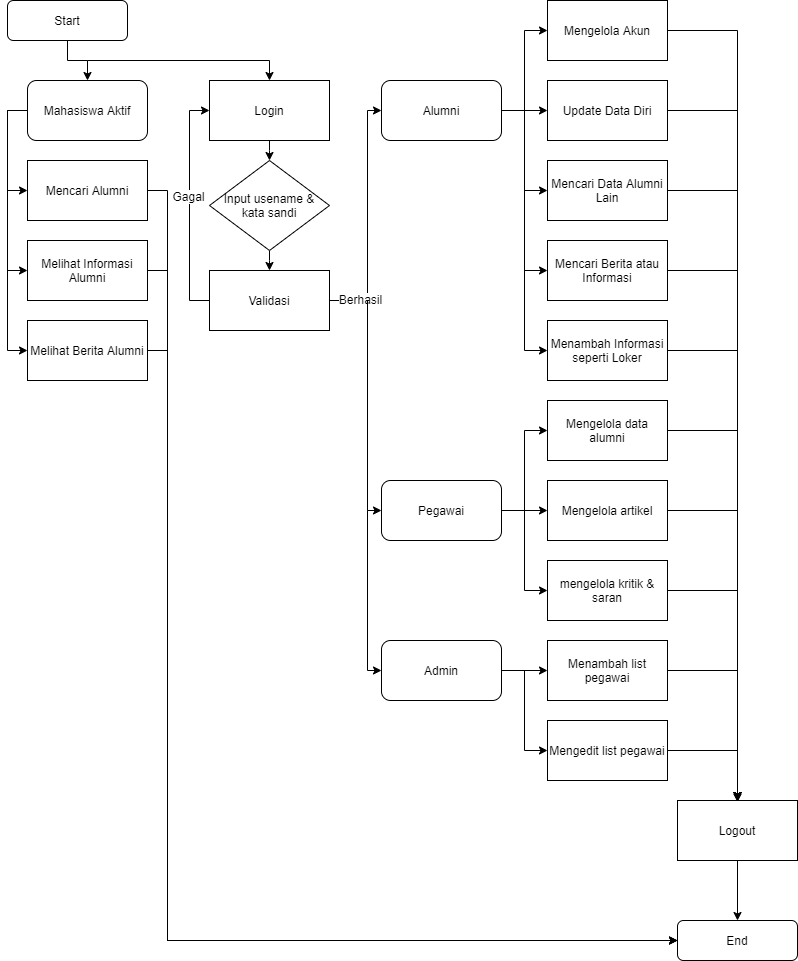

The diagram above was exported from draw.io. Its source (the exported page's mxGraphModel, read from the mxfile embedded in the PNG):
<mxGraphModel dx="868" dy="525" grid="1" gridSize="10" guides="1" tooltips="1" connect="1" arrows="1" fold="1" page="1" pageScale="1" pageWidth="827" pageHeight="1169" math="0" shadow="0">
  <root>
    <mxCell id="0" />
    <mxCell id="1" parent="0" />
    <mxCell id="U9tdC44hORJ29Tfvi-B1-14" style="edgeStyle=elbowEdgeStyle;rounded=0;orthogonalLoop=1;jettySize=auto;elbow=vertical;html=1;exitX=0.5;exitY=1;exitDx=0;exitDy=0;entryX=0.5;entryY=0;entryDx=0;entryDy=0;" parent="1" source="U9tdC44hORJ29Tfvi-B1-1" target="U9tdC44hORJ29Tfvi-B1-2" edge="1">
      <mxGeometry relative="1" as="geometry">
        <mxPoint x="70" y="110" as="targetPoint" />
      </mxGeometry>
    </mxCell>
    <mxCell id="U9tdC44hORJ29Tfvi-B1-1" value="Start" style="rounded=1;whiteSpace=wrap;html=1;" parent="1" vertex="1">
      <mxGeometry x="10" y="40" width="120" height="40" as="geometry" />
    </mxCell>
    <mxCell id="U9tdC44hORJ29Tfvi-B1-30" style="edgeStyle=orthogonalEdgeStyle;rounded=0;orthogonalLoop=1;jettySize=auto;html=1;entryX=0;entryY=0.5;entryDx=0;entryDy=0;" parent="1" source="U9tdC44hORJ29Tfvi-B1-2" target="U9tdC44hORJ29Tfvi-B1-4" edge="1">
      <mxGeometry relative="1" as="geometry">
        <Array as="points">
          <mxPoint x="10" y="150" />
          <mxPoint x="10" y="310" />
        </Array>
      </mxGeometry>
    </mxCell>
    <mxCell id="MFsc2imE2E8tIo3PStfZ-4" style="edgeStyle=orthogonalEdgeStyle;rounded=0;orthogonalLoop=1;jettySize=auto;html=1;entryX=0;entryY=0.5;entryDx=0;entryDy=0;" parent="1" source="U9tdC44hORJ29Tfvi-B1-2" target="MFsc2imE2E8tIo3PStfZ-3" edge="1">
      <mxGeometry relative="1" as="geometry">
        <mxPoint x="-10" y="430" as="targetPoint" />
        <Array as="points">
          <mxPoint x="10" y="150" />
          <mxPoint x="10" y="390" />
        </Array>
      </mxGeometry>
    </mxCell>
    <mxCell id="U9tdC44hORJ29Tfvi-B1-2" value="Mahasiswa Aktif" style="rounded=1;whiteSpace=wrap;html=1;" parent="1" vertex="1">
      <mxGeometry x="30" y="120" width="120" height="60" as="geometry" />
    </mxCell>
    <mxCell id="lmRzTSEGSh2SOCXOzFGq-2" style="edgeStyle=orthogonalEdgeStyle;rounded=0;orthogonalLoop=1;jettySize=auto;html=1;" edge="1" parent="1" source="U9tdC44hORJ29Tfvi-B1-4">
      <mxGeometry relative="1" as="geometry">
        <mxPoint x="680" y="980" as="targetPoint" />
        <Array as="points">
          <mxPoint x="170" y="310" />
          <mxPoint x="170" y="980" />
        </Array>
      </mxGeometry>
    </mxCell>
    <mxCell id="U9tdC44hORJ29Tfvi-B1-4" value="Melihat Informasi Alumni" style="rounded=0;whiteSpace=wrap;html=1;" parent="1" vertex="1">
      <mxGeometry x="30" y="280" width="120" height="60" as="geometry" />
    </mxCell>
    <mxCell id="U9tdC44hORJ29Tfvi-B1-16" style="edgeStyle=elbowEdgeStyle;rounded=0;orthogonalLoop=1;jettySize=auto;elbow=vertical;html=1;entryX=0.5;entryY=0;entryDx=0;entryDy=0;" parent="1" target="U9tdC44hORJ29Tfvi-B1-5" edge="1">
      <mxGeometry relative="1" as="geometry">
        <mxPoint x="90" y="100" as="sourcePoint" />
        <Array as="points">
          <mxPoint x="190" y="100" />
        </Array>
      </mxGeometry>
    </mxCell>
    <mxCell id="U9tdC44hORJ29Tfvi-B1-19" value="" style="edgeStyle=elbowEdgeStyle;rounded=0;orthogonalLoop=1;jettySize=auto;elbow=vertical;html=1;" parent="1" source="U9tdC44hORJ29Tfvi-B1-5" target="U9tdC44hORJ29Tfvi-B1-18" edge="1">
      <mxGeometry relative="1" as="geometry" />
    </mxCell>
    <mxCell id="U9tdC44hORJ29Tfvi-B1-5" value="Login" style="rounded=0;whiteSpace=wrap;html=1;" parent="1" vertex="1">
      <mxGeometry x="212" y="120" width="120" height="60" as="geometry" />
    </mxCell>
    <mxCell id="U9tdC44hORJ29Tfvi-B1-21" style="edgeStyle=elbowEdgeStyle;rounded=0;orthogonalLoop=1;jettySize=auto;elbow=vertical;html=1;entryX=0;entryY=0.5;entryDx=0;entryDy=0;" parent="1" source="U9tdC44hORJ29Tfvi-B1-6" target="U9tdC44hORJ29Tfvi-B1-5" edge="1">
      <mxGeometry relative="1" as="geometry">
        <Array as="points">
          <mxPoint x="192" y="230" />
        </Array>
      </mxGeometry>
    </mxCell>
    <mxCell id="U9tdC44hORJ29Tfvi-B1-28" value="Gagal" style="edgeLabel;html=1;align=center;verticalAlign=middle;resizable=0;points=[];fontSize=12;" parent="U9tdC44hORJ29Tfvi-B1-21" vertex="1" connectable="0">
      <mxGeometry x="0.087" y="2" relative="1" as="geometry">
        <mxPoint as="offset" />
      </mxGeometry>
    </mxCell>
    <mxCell id="U9tdC44hORJ29Tfvi-B1-33" style="edgeStyle=orthogonalEdgeStyle;rounded=0;orthogonalLoop=1;jettySize=auto;html=1;entryX=0;entryY=0.5;entryDx=0;entryDy=0;" parent="1" source="U9tdC44hORJ29Tfvi-B1-6" target="U9tdC44hORJ29Tfvi-B1-32" edge="1">
      <mxGeometry relative="1" as="geometry">
        <Array as="points">
          <mxPoint x="370" y="340" />
          <mxPoint x="370" y="150" />
        </Array>
      </mxGeometry>
    </mxCell>
    <mxCell id="U9tdC44hORJ29Tfvi-B1-36" value="Berhasil" style="edgeLabel;html=1;align=center;verticalAlign=middle;resizable=0;points=[];fontSize=12;" parent="U9tdC44hORJ29Tfvi-B1-33" vertex="1" connectable="0">
      <mxGeometry x="-0.7529" y="2" relative="1" as="geometry">
        <mxPoint as="offset" />
      </mxGeometry>
    </mxCell>
    <mxCell id="U9tdC44hORJ29Tfvi-B1-6" value="Validasi" style="rounded=0;whiteSpace=wrap;html=1;" parent="1" vertex="1">
      <mxGeometry x="212" y="310" width="120" height="60" as="geometry" />
    </mxCell>
    <mxCell id="U9tdC44hORJ29Tfvi-B1-20" value="" style="edgeStyle=elbowEdgeStyle;rounded=0;orthogonalLoop=1;jettySize=auto;elbow=vertical;html=1;" parent="1" source="U9tdC44hORJ29Tfvi-B1-18" target="U9tdC44hORJ29Tfvi-B1-6" edge="1">
      <mxGeometry relative="1" as="geometry" />
    </mxCell>
    <mxCell id="U9tdC44hORJ29Tfvi-B1-18" value="Input usename &amp;amp;&lt;br&gt;kata sandi" style="rhombus;whiteSpace=wrap;html=1;" parent="1" vertex="1">
      <mxGeometry x="212" y="200" width="120" height="90" as="geometry" />
    </mxCell>
    <mxCell id="U9tdC44hORJ29Tfvi-B1-31" style="edgeStyle=orthogonalEdgeStyle;rounded=0;orthogonalLoop=1;jettySize=auto;html=1;exitX=0;exitY=0.5;exitDx=0;exitDy=0;entryX=0;entryY=0.5;entryDx=0;entryDy=0;" parent="1" target="U9tdC44hORJ29Tfvi-B1-29" edge="1">
      <mxGeometry relative="1" as="geometry">
        <mxPoint x="10" y="230" as="sourcePoint" />
      </mxGeometry>
    </mxCell>
    <mxCell id="lmRzTSEGSh2SOCXOzFGq-1" style="edgeStyle=orthogonalEdgeStyle;rounded=0;orthogonalLoop=1;jettySize=auto;html=1;entryX=0;entryY=0.5;entryDx=0;entryDy=0;" edge="1" parent="1" source="U9tdC44hORJ29Tfvi-B1-29" target="XFvTqgey78SoIiT7OHAx-11">
      <mxGeometry relative="1" as="geometry">
        <Array as="points">
          <mxPoint x="170" y="230" />
          <mxPoint x="170" y="980" />
        </Array>
      </mxGeometry>
    </mxCell>
    <mxCell id="U9tdC44hORJ29Tfvi-B1-29" value="Mencari Alumni" style="rounded=0;whiteSpace=wrap;html=1;" parent="1" vertex="1">
      <mxGeometry x="30" y="200" width="120" height="60" as="geometry" />
    </mxCell>
    <mxCell id="U9tdC44hORJ29Tfvi-B1-41" style="edgeStyle=orthogonalEdgeStyle;rounded=0;orthogonalLoop=1;jettySize=auto;html=1;entryX=0;entryY=0.5;entryDx=0;entryDy=0;" parent="1" source="U9tdC44hORJ29Tfvi-B1-32" target="U9tdC44hORJ29Tfvi-B1-40" edge="1">
      <mxGeometry relative="1" as="geometry" />
    </mxCell>
    <mxCell id="U9tdC44hORJ29Tfvi-B1-42" style="edgeStyle=orthogonalEdgeStyle;rounded=0;orthogonalLoop=1;jettySize=auto;html=1;entryX=0;entryY=0.5;entryDx=0;entryDy=0;" parent="1" source="U9tdC44hORJ29Tfvi-B1-32" target="U9tdC44hORJ29Tfvi-B1-38" edge="1">
      <mxGeometry relative="1" as="geometry" />
    </mxCell>
    <mxCell id="U9tdC44hORJ29Tfvi-B1-43" style="edgeStyle=orthogonalEdgeStyle;rounded=0;orthogonalLoop=1;jettySize=auto;html=1;entryX=0;entryY=0.5;entryDx=0;entryDy=0;" parent="1" source="U9tdC44hORJ29Tfvi-B1-32" target="U9tdC44hORJ29Tfvi-B1-39" edge="1">
      <mxGeometry relative="1" as="geometry" />
    </mxCell>
    <mxCell id="86czBKfdlnJxoZ-50mi9-4" style="edgeStyle=orthogonalEdgeStyle;rounded=0;orthogonalLoop=1;jettySize=auto;html=1;entryX=0;entryY=0.5;entryDx=0;entryDy=0;" parent="1" source="U9tdC44hORJ29Tfvi-B1-32" target="86czBKfdlnJxoZ-50mi9-1" edge="1">
      <mxGeometry relative="1" as="geometry" />
    </mxCell>
    <mxCell id="MFsc2imE2E8tIo3PStfZ-9" style="edgeStyle=orthogonalEdgeStyle;rounded=0;orthogonalLoop=1;jettySize=auto;html=1;entryX=0;entryY=0.5;entryDx=0;entryDy=0;fontSize=12;" parent="1" source="U9tdC44hORJ29Tfvi-B1-32" target="MFsc2imE2E8tIo3PStfZ-8" edge="1">
      <mxGeometry relative="1" as="geometry" />
    </mxCell>
    <mxCell id="U9tdC44hORJ29Tfvi-B1-32" value="Alumni" style="rounded=1;whiteSpace=wrap;html=1;" parent="1" vertex="1">
      <mxGeometry x="384" y="120" width="120" height="60" as="geometry" />
    </mxCell>
    <mxCell id="iJWIrZHFK85f1D-ad-Xv-8" style="edgeStyle=orthogonalEdgeStyle;rounded=0;orthogonalLoop=1;jettySize=auto;html=1;entryX=0.5;entryY=0;entryDx=0;entryDy=0;" parent="1" source="U9tdC44hORJ29Tfvi-B1-38" target="XFvTqgey78SoIiT7OHAx-1" edge="1">
      <mxGeometry relative="1" as="geometry" />
    </mxCell>
    <mxCell id="U9tdC44hORJ29Tfvi-B1-38" value="Mencari Data Alumni Lain" style="rounded=0;whiteSpace=wrap;html=1;" parent="1" vertex="1">
      <mxGeometry x="550" y="200" width="120" height="60" as="geometry" />
    </mxCell>
    <mxCell id="iJWIrZHFK85f1D-ad-Xv-9" style="edgeStyle=orthogonalEdgeStyle;rounded=0;orthogonalLoop=1;jettySize=auto;html=1;" parent="1" source="U9tdC44hORJ29Tfvi-B1-39" edge="1">
      <mxGeometry relative="1" as="geometry">
        <mxPoint x="740" y="841.3333333333334" as="targetPoint" />
      </mxGeometry>
    </mxCell>
    <mxCell id="U9tdC44hORJ29Tfvi-B1-39" value="Update Data Diri" style="rounded=0;whiteSpace=wrap;html=1;" parent="1" vertex="1">
      <mxGeometry x="550" y="120" width="120" height="60" as="geometry" />
    </mxCell>
    <mxCell id="iJWIrZHFK85f1D-ad-Xv-10" style="edgeStyle=orthogonalEdgeStyle;rounded=0;orthogonalLoop=1;jettySize=auto;html=1;" parent="1" source="U9tdC44hORJ29Tfvi-B1-40" edge="1">
      <mxGeometry relative="1" as="geometry">
        <mxPoint x="740" y="841.3333333333334" as="targetPoint" />
      </mxGeometry>
    </mxCell>
    <mxCell id="U9tdC44hORJ29Tfvi-B1-40" value="Mengelola Akun" style="rounded=0;whiteSpace=wrap;html=1;" parent="1" vertex="1">
      <mxGeometry x="550" y="40" width="120" height="60" as="geometry" />
    </mxCell>
    <mxCell id="U9tdC44hORJ29Tfvi-B1-44" style="edgeStyle=orthogonalEdgeStyle;rounded=0;orthogonalLoop=1;jettySize=auto;html=1;entryX=0;entryY=0.5;entryDx=0;entryDy=0;" parent="1" source="U9tdC44hORJ29Tfvi-B1-47" target="U9tdC44hORJ29Tfvi-B1-50" edge="1">
      <mxGeometry relative="1" as="geometry" />
    </mxCell>
    <mxCell id="U9tdC44hORJ29Tfvi-B1-45" style="edgeStyle=orthogonalEdgeStyle;rounded=0;orthogonalLoop=1;jettySize=auto;html=1;entryX=0;entryY=0.5;entryDx=0;entryDy=0;" parent="1" source="U9tdC44hORJ29Tfvi-B1-47" target="U9tdC44hORJ29Tfvi-B1-48" edge="1">
      <mxGeometry relative="1" as="geometry" />
    </mxCell>
    <mxCell id="U9tdC44hORJ29Tfvi-B1-46" style="edgeStyle=orthogonalEdgeStyle;rounded=0;orthogonalLoop=1;jettySize=auto;html=1;entryX=0;entryY=0.5;entryDx=0;entryDy=0;" parent="1" source="U9tdC44hORJ29Tfvi-B1-47" target="U9tdC44hORJ29Tfvi-B1-49" edge="1">
      <mxGeometry relative="1" as="geometry" />
    </mxCell>
    <mxCell id="U9tdC44hORJ29Tfvi-B1-51" style="edgeStyle=orthogonalEdgeStyle;rounded=0;orthogonalLoop=1;jettySize=auto;html=1;" parent="1" target="U9tdC44hORJ29Tfvi-B1-47" edge="1">
      <mxGeometry relative="1" as="geometry">
        <mxPoint x="370" y="340" as="sourcePoint" />
        <Array as="points">
          <mxPoint x="370" y="550" />
        </Array>
      </mxGeometry>
    </mxCell>
    <mxCell id="U9tdC44hORJ29Tfvi-B1-47" value="Pegawai" style="rounded=1;whiteSpace=wrap;html=1;" parent="1" vertex="1">
      <mxGeometry x="384" y="520" width="120" height="60" as="geometry" />
    </mxCell>
    <mxCell id="iJWIrZHFK85f1D-ad-Xv-3" style="edgeStyle=orthogonalEdgeStyle;rounded=0;orthogonalLoop=1;jettySize=auto;html=1;" parent="1" source="U9tdC44hORJ29Tfvi-B1-48" edge="1">
      <mxGeometry relative="1" as="geometry">
        <mxPoint x="740" y="840" as="targetPoint" />
      </mxGeometry>
    </mxCell>
    <mxCell id="U9tdC44hORJ29Tfvi-B1-48" value="mengelola kritik &amp;amp; saran" style="rounded=0;whiteSpace=wrap;html=1;" parent="1" vertex="1">
      <mxGeometry x="550" y="600" width="120" height="60" as="geometry" />
    </mxCell>
    <mxCell id="iJWIrZHFK85f1D-ad-Xv-4" style="edgeStyle=orthogonalEdgeStyle;rounded=0;orthogonalLoop=1;jettySize=auto;html=1;entryX=0.5;entryY=0;entryDx=0;entryDy=0;" parent="1" source="U9tdC44hORJ29Tfvi-B1-49" target="XFvTqgey78SoIiT7OHAx-1" edge="1">
      <mxGeometry relative="1" as="geometry" />
    </mxCell>
    <mxCell id="U9tdC44hORJ29Tfvi-B1-49" value="Mengelola artikel" style="rounded=0;whiteSpace=wrap;html=1;" parent="1" vertex="1">
      <mxGeometry x="550" y="520" width="120" height="60" as="geometry" />
    </mxCell>
    <mxCell id="iJWIrZHFK85f1D-ad-Xv-5" style="edgeStyle=orthogonalEdgeStyle;rounded=0;orthogonalLoop=1;jettySize=auto;html=1;entryX=0.5;entryY=0;entryDx=0;entryDy=0;" parent="1" source="U9tdC44hORJ29Tfvi-B1-50" target="XFvTqgey78SoIiT7OHAx-1" edge="1">
      <mxGeometry relative="1" as="geometry" />
    </mxCell>
    <mxCell id="U9tdC44hORJ29Tfvi-B1-50" value="Mengelola data alumni" style="rounded=0;whiteSpace=wrap;html=1;" parent="1" vertex="1">
      <mxGeometry x="550" y="440" width="120" height="60" as="geometry" />
    </mxCell>
    <mxCell id="U9tdC44hORJ29Tfvi-B1-52" style="edgeStyle=orthogonalEdgeStyle;rounded=0;orthogonalLoop=1;jettySize=auto;html=1;entryX=0;entryY=0.5;entryDx=0;entryDy=0;" parent="1" source="U9tdC44hORJ29Tfvi-B1-54" target="U9tdC44hORJ29Tfvi-B1-55" edge="1">
      <mxGeometry relative="1" as="geometry" />
    </mxCell>
    <mxCell id="U9tdC44hORJ29Tfvi-B1-53" style="edgeStyle=orthogonalEdgeStyle;rounded=0;orthogonalLoop=1;jettySize=auto;html=1;entryX=0;entryY=0.5;entryDx=0;entryDy=0;" parent="1" source="U9tdC44hORJ29Tfvi-B1-54" target="U9tdC44hORJ29Tfvi-B1-56" edge="1">
      <mxGeometry relative="1" as="geometry" />
    </mxCell>
    <mxCell id="MFsc2imE2E8tIo3PStfZ-11" style="edgeStyle=orthogonalEdgeStyle;rounded=0;orthogonalLoop=1;jettySize=auto;html=1;fontSize=12;" parent="1" target="U9tdC44hORJ29Tfvi-B1-54" edge="1">
      <mxGeometry relative="1" as="geometry">
        <mxPoint x="370" y="550" as="sourcePoint" />
        <Array as="points">
          <mxPoint x="370" y="710" />
        </Array>
      </mxGeometry>
    </mxCell>
    <mxCell id="U9tdC44hORJ29Tfvi-B1-54" value="Admin" style="rounded=1;whiteSpace=wrap;html=1;" parent="1" vertex="1">
      <mxGeometry x="384" y="680" width="120" height="60" as="geometry" />
    </mxCell>
    <mxCell id="iJWIrZHFK85f1D-ad-Xv-1" style="edgeStyle=orthogonalEdgeStyle;rounded=0;orthogonalLoop=1;jettySize=auto;html=1;" parent="1" source="U9tdC44hORJ29Tfvi-B1-55" target="XFvTqgey78SoIiT7OHAx-1" edge="1">
      <mxGeometry relative="1" as="geometry" />
    </mxCell>
    <mxCell id="U9tdC44hORJ29Tfvi-B1-55" value="Mengedit list pegawai" style="rounded=0;whiteSpace=wrap;html=1;" parent="1" vertex="1">
      <mxGeometry x="550" y="760" width="120" height="60" as="geometry" />
    </mxCell>
    <mxCell id="iJWIrZHFK85f1D-ad-Xv-2" style="edgeStyle=orthogonalEdgeStyle;rounded=0;orthogonalLoop=1;jettySize=auto;html=1;" parent="1" source="U9tdC44hORJ29Tfvi-B1-56" edge="1">
      <mxGeometry relative="1" as="geometry">
        <mxPoint x="740" y="840" as="targetPoint" />
      </mxGeometry>
    </mxCell>
    <mxCell id="U9tdC44hORJ29Tfvi-B1-56" value="Menambah list pegawai" style="rounded=0;whiteSpace=wrap;html=1;" parent="1" vertex="1">
      <mxGeometry x="550" y="680" width="120" height="60" as="geometry" />
    </mxCell>
    <mxCell id="iJWIrZHFK85f1D-ad-Xv-7" style="edgeStyle=orthogonalEdgeStyle;rounded=0;orthogonalLoop=1;jettySize=auto;html=1;entryX=0.5;entryY=0;entryDx=0;entryDy=0;" parent="1" source="86czBKfdlnJxoZ-50mi9-1" target="XFvTqgey78SoIiT7OHAx-1" edge="1">
      <mxGeometry relative="1" as="geometry" />
    </mxCell>
    <mxCell id="86czBKfdlnJxoZ-50mi9-1" value="Mencari Berita atau Informasi" style="rounded=0;whiteSpace=wrap;html=1;" parent="1" vertex="1">
      <mxGeometry x="550" y="280" width="120" height="60" as="geometry" />
    </mxCell>
    <mxCell id="XFvTqgey78SoIiT7OHAx-12" style="edgeStyle=orthogonalEdgeStyle;rounded=0;orthogonalLoop=1;jettySize=auto;html=1;entryX=0.5;entryY=0;entryDx=0;entryDy=0;" parent="1" source="XFvTqgey78SoIiT7OHAx-1" target="XFvTqgey78SoIiT7OHAx-11" edge="1">
      <mxGeometry relative="1" as="geometry" />
    </mxCell>
    <mxCell id="XFvTqgey78SoIiT7OHAx-1" value="Logout" style="rounded=0;whiteSpace=wrap;html=1;" parent="1" vertex="1">
      <mxGeometry x="680" y="840" width="120" height="60" as="geometry" />
    </mxCell>
    <mxCell id="XFvTqgey78SoIiT7OHAx-11" value="End" style="rounded=1;whiteSpace=wrap;html=1;" parent="1" vertex="1">
      <mxGeometry x="680" y="960" width="120" height="40" as="geometry" />
    </mxCell>
    <mxCell id="lmRzTSEGSh2SOCXOzFGq-3" style="edgeStyle=orthogonalEdgeStyle;rounded=0;orthogonalLoop=1;jettySize=auto;html=1;" edge="1" parent="1" source="MFsc2imE2E8tIo3PStfZ-3">
      <mxGeometry relative="1" as="geometry">
        <mxPoint x="680" y="980" as="targetPoint" />
        <Array as="points">
          <mxPoint x="170" y="390" />
          <mxPoint x="170" y="980" />
        </Array>
      </mxGeometry>
    </mxCell>
    <mxCell id="MFsc2imE2E8tIo3PStfZ-3" value="Melihat Berita Alumni" style="rounded=0;whiteSpace=wrap;html=1;" parent="1" vertex="1">
      <mxGeometry x="30" y="360" width="120" height="60" as="geometry" />
    </mxCell>
    <mxCell id="iJWIrZHFK85f1D-ad-Xv-6" style="edgeStyle=orthogonalEdgeStyle;rounded=0;orthogonalLoop=1;jettySize=auto;html=1;" parent="1" source="MFsc2imE2E8tIo3PStfZ-8" edge="1">
      <mxGeometry relative="1" as="geometry">
        <mxPoint x="740" y="840" as="targetPoint" />
      </mxGeometry>
    </mxCell>
    <mxCell id="MFsc2imE2E8tIo3PStfZ-8" value="Menambah Informasi seperti Loker" style="rounded=0;whiteSpace=wrap;html=1;" parent="1" vertex="1">
      <mxGeometry x="550" y="360" width="120" height="60" as="geometry" />
    </mxCell>
  </root>
</mxGraphModel>